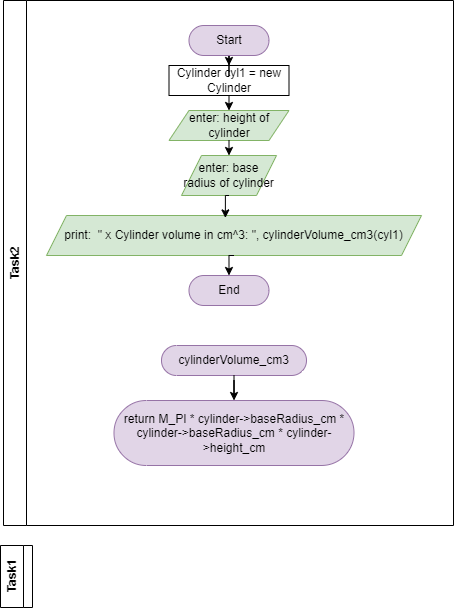

The diagram above was exported from draw.io. Its source (the exported page's mxGraphModel, read from the mxfile embedded in the PNG):
<mxGraphModel dx="419" dy="488" grid="0" gridSize="10" guides="1" tooltips="1" connect="1" arrows="1" fold="1" page="0" pageScale="1" pageWidth="827" pageHeight="1169" math="0" shadow="0">
  <root>
    <mxCell id="0" />
    <mxCell id="1" parent="0" />
    <mxCell id="sA46bLwoK3PUiYQQcyib-22" value="Task1" style="swimlane;horizontal=0;whiteSpace=wrap;html=1;" vertex="1" collapsed="1" parent="1">
      <mxGeometry x="410" y="690" width="32" height="62" as="geometry">
        <mxRectangle x="410" y="690" width="490" height="440" as="alternateBounds" />
      </mxGeometry>
    </mxCell>
    <mxCell id="sA46bLwoK3PUiYQQcyib-1" value="Start" style="html=1;dashed=0;whiteSpace=wrap;shape=mxgraph.dfd.start;fillColor=#e1d5e7;strokeColor=#9673a6;" vertex="1" parent="sA46bLwoK3PUiYQQcyib-22">
      <mxGeometry x="265" y="10" width="80" height="30" as="geometry" />
    </mxCell>
    <mxCell id="sA46bLwoK3PUiYQQcyib-2" value="End" style="html=1;dashed=0;whiteSpace=wrap;shape=mxgraph.dfd.start;fillColor=#e1d5e7;strokeColor=#9673a6;" vertex="1" parent="sA46bLwoK3PUiYQQcyib-22">
      <mxGeometry x="265" y="390" width="80" height="30" as="geometry" />
    </mxCell>
    <mxCell id="sA46bLwoK3PUiYQQcyib-3" value="function" style="html=1;dashed=0;whiteSpace=wrap;shape=mxgraph.dfd.start;fillColor=#e1d5e7;strokeColor=#9673a6;" vertex="1" parent="sA46bLwoK3PUiYQQcyib-22">
      <mxGeometry x="65" y="10" width="80" height="30" as="geometry" />
    </mxCell>
    <mxCell id="sA46bLwoK3PUiYQQcyib-4" value="return&amp;nbsp;&amp;nbsp;pow(x, 5) + (pow(x, 4) / tan(x)) + 1;" style="html=1;dashed=0;whiteSpace=wrap;shape=mxgraph.dfd.start;fillColor=#e1d5e7;strokeColor=#9673a6;" vertex="1" parent="sA46bLwoK3PUiYQQcyib-22">
      <mxGeometry x="30" y="60" width="150" height="30" as="geometry" />
    </mxCell>
    <mxCell id="sA46bLwoK3PUiYQQcyib-10" style="edgeStyle=orthogonalEdgeStyle;rounded=0;orthogonalLoop=1;jettySize=auto;html=1;exitX=0.5;exitY=0.5;exitDx=0;exitDy=15;exitPerimeter=0;" edge="1" parent="sA46bLwoK3PUiYQQcyib-22" source="sA46bLwoK3PUiYQQcyib-3" target="sA46bLwoK3PUiYQQcyib-4">
      <mxGeometry relative="1" as="geometry" />
    </mxCell>
    <mxCell id="sA46bLwoK3PUiYQQcyib-5" value="enter: x" style="shape=parallelogram;perimeter=parallelogramPerimeter;whiteSpace=wrap;html=1;fixedSize=1;fillColor=#d5e8d4;strokeColor=#82b366;" vertex="1" parent="sA46bLwoK3PUiYQQcyib-22">
      <mxGeometry x="245" y="60" width="120" height="30" as="geometry" />
    </mxCell>
    <mxCell id="sA46bLwoK3PUiYQQcyib-12" style="edgeStyle=orthogonalEdgeStyle;rounded=0;orthogonalLoop=1;jettySize=auto;html=1;exitX=0.5;exitY=0.5;exitDx=0;exitDy=15;exitPerimeter=0;entryX=0.5;entryY=0;entryDx=0;entryDy=0;" edge="1" parent="sA46bLwoK3PUiYQQcyib-22" source="sA46bLwoK3PUiYQQcyib-1" target="sA46bLwoK3PUiYQQcyib-5">
      <mxGeometry relative="1" as="geometry" />
    </mxCell>
    <mxCell id="sA46bLwoK3PUiYQQcyib-6" value="result = function(x)" style="rounded=0;whiteSpace=wrap;html=1;" vertex="1" parent="sA46bLwoK3PUiYQQcyib-22">
      <mxGeometry x="245" y="100" width="120" height="30" as="geometry" />
    </mxCell>
    <mxCell id="sA46bLwoK3PUiYQQcyib-13" style="edgeStyle=orthogonalEdgeStyle;rounded=0;orthogonalLoop=1;jettySize=auto;html=1;exitX=0.5;exitY=1;exitDx=0;exitDy=0;entryX=0.5;entryY=0;entryDx=0;entryDy=0;" edge="1" parent="sA46bLwoK3PUiYQQcyib-22" source="sA46bLwoK3PUiYQQcyib-5" target="sA46bLwoK3PUiYQQcyib-6">
      <mxGeometry relative="1" as="geometry" />
    </mxCell>
    <mxCell id="sA46bLwoK3PUiYQQcyib-7" value="isnan(result)" style="rhombus;whiteSpace=wrap;html=1;fillColor=#fff2cc;strokeColor=#d6b656;" vertex="1" parent="sA46bLwoK3PUiYQQcyib-22">
      <mxGeometry x="245" y="210" width="120" height="70" as="geometry" />
    </mxCell>
    <mxCell id="sA46bLwoK3PUiYQQcyib-21" style="edgeStyle=orthogonalEdgeStyle;rounded=0;orthogonalLoop=1;jettySize=auto;html=1;exitX=0.5;exitY=1;exitDx=0;exitDy=0;entryX=0.5;entryY=0.5;entryDx=0;entryDy=-15;entryPerimeter=0;" edge="1" parent="sA46bLwoK3PUiYQQcyib-22" source="sA46bLwoK3PUiYQQcyib-8" target="sA46bLwoK3PUiYQQcyib-2">
      <mxGeometry relative="1" as="geometry" />
    </mxCell>
    <mxCell id="sA46bLwoK3PUiYQQcyib-8" value="print:&amp;nbsp; &quot;Wrong x, try another value. is nan. &quot;" style="shape=parallelogram;perimeter=parallelogramPerimeter;whiteSpace=wrap;html=1;fixedSize=1;fillColor=#d5e8d4;strokeColor=#82b366;" vertex="1" parent="sA46bLwoK3PUiYQQcyib-22">
      <mxGeometry x="335" y="290" width="140" height="50" as="geometry" />
    </mxCell>
    <mxCell id="sA46bLwoK3PUiYQQcyib-16" style="edgeStyle=orthogonalEdgeStyle;rounded=0;orthogonalLoop=1;jettySize=auto;html=1;exitX=1;exitY=0.5;exitDx=0;exitDy=0;" edge="1" parent="sA46bLwoK3PUiYQQcyib-22" source="sA46bLwoK3PUiYQQcyib-7" target="sA46bLwoK3PUiYQQcyib-8">
      <mxGeometry relative="1" as="geometry" />
    </mxCell>
    <mxCell id="sA46bLwoK3PUiYQQcyib-17" value="yes" style="edgeLabel;html=1;align=center;verticalAlign=middle;resizable=0;points=[];" vertex="1" connectable="0" parent="sA46bLwoK3PUiYQQcyib-16">
      <mxGeometry x="-0.0118" relative="1" as="geometry">
        <mxPoint as="offset" />
      </mxGeometry>
    </mxCell>
    <mxCell id="sA46bLwoK3PUiYQQcyib-20" style="edgeStyle=orthogonalEdgeStyle;rounded=0;orthogonalLoop=1;jettySize=auto;html=1;exitX=0.5;exitY=1;exitDx=0;exitDy=0;entryX=0.5;entryY=0.5;entryDx=0;entryDy=-15;entryPerimeter=0;" edge="1" parent="sA46bLwoK3PUiYQQcyib-22" source="sA46bLwoK3PUiYQQcyib-9" target="sA46bLwoK3PUiYQQcyib-2">
      <mxGeometry relative="1" as="geometry" />
    </mxCell>
    <mxCell id="sA46bLwoK3PUiYQQcyib-9" value="print:&amp;nbsp; result&amp;nbsp;" style="shape=parallelogram;perimeter=parallelogramPerimeter;whiteSpace=wrap;html=1;fixedSize=1;fillColor=#d5e8d4;strokeColor=#82b366;" vertex="1" parent="sA46bLwoK3PUiYQQcyib-22">
      <mxGeometry x="135" y="290" width="140" height="50" as="geometry" />
    </mxCell>
    <mxCell id="sA46bLwoK3PUiYQQcyib-18" style="edgeStyle=orthogonalEdgeStyle;rounded=0;orthogonalLoop=1;jettySize=auto;html=1;exitX=0;exitY=0.5;exitDx=0;exitDy=0;entryX=0.5;entryY=0;entryDx=0;entryDy=0;" edge="1" parent="sA46bLwoK3PUiYQQcyib-22" source="sA46bLwoK3PUiYQQcyib-7" target="sA46bLwoK3PUiYQQcyib-9">
      <mxGeometry relative="1" as="geometry" />
    </mxCell>
    <mxCell id="sA46bLwoK3PUiYQQcyib-19" value="No" style="edgeLabel;html=1;align=center;verticalAlign=middle;resizable=0;points=[];" vertex="1" connectable="0" parent="sA46bLwoK3PUiYQQcyib-18">
      <mxGeometry x="-0.2941" y="4" relative="1" as="geometry">
        <mxPoint as="offset" />
      </mxGeometry>
    </mxCell>
    <mxCell id="sA46bLwoK3PUiYQQcyib-15" style="edgeStyle=orthogonalEdgeStyle;rounded=0;orthogonalLoop=1;jettySize=auto;html=1;exitX=0.5;exitY=1;exitDx=0;exitDy=0;entryX=0.5;entryY=0;entryDx=0;entryDy=0;" edge="1" parent="sA46bLwoK3PUiYQQcyib-22" source="sA46bLwoK3PUiYQQcyib-11" target="sA46bLwoK3PUiYQQcyib-7">
      <mxGeometry relative="1" as="geometry" />
    </mxCell>
    <mxCell id="sA46bLwoK3PUiYQQcyib-11" value="print: &quot;- Result: &quot;" style="shape=parallelogram;perimeter=parallelogramPerimeter;whiteSpace=wrap;html=1;fixedSize=1;fillColor=#d5e8d4;strokeColor=#82b366;" vertex="1" parent="sA46bLwoK3PUiYQQcyib-22">
      <mxGeometry x="235" y="140" width="140" height="50" as="geometry" />
    </mxCell>
    <mxCell id="sA46bLwoK3PUiYQQcyib-14" style="edgeStyle=orthogonalEdgeStyle;rounded=0;orthogonalLoop=1;jettySize=auto;html=1;exitX=0.5;exitY=1;exitDx=0;exitDy=0;entryX=0.5;entryY=0;entryDx=0;entryDy=0;" edge="1" parent="sA46bLwoK3PUiYQQcyib-22" source="sA46bLwoK3PUiYQQcyib-6" target="sA46bLwoK3PUiYQQcyib-11">
      <mxGeometry relative="1" as="geometry" />
    </mxCell>
    <mxCell id="sA46bLwoK3PUiYQQcyib-23" value="Task2" style="swimlane;horizontal=0;whiteSpace=wrap;html=1;" vertex="1" parent="1">
      <mxGeometry x="413" y="145" width="450" height="525" as="geometry" />
    </mxCell>
    <mxCell id="sA46bLwoK3PUiYQQcyib-26" value="cylinderVolume_cm3" style="html=1;dashed=0;whiteSpace=wrap;shape=mxgraph.dfd.start;fillColor=#e1d5e7;strokeColor=#9673a6;" vertex="1" parent="sA46bLwoK3PUiYQQcyib-23">
      <mxGeometry x="158" y="345" width="145" height="30" as="geometry" />
    </mxCell>
    <mxCell id="sA46bLwoK3PUiYQQcyib-28" style="edgeStyle=orthogonalEdgeStyle;rounded=0;orthogonalLoop=1;jettySize=auto;html=1;exitX=0.5;exitY=0.5;exitDx=0;exitDy=15;exitPerimeter=0;" edge="1" parent="sA46bLwoK3PUiYQQcyib-23" source="sA46bLwoK3PUiYQQcyib-26" target="sA46bLwoK3PUiYQQcyib-27">
      <mxGeometry relative="1" as="geometry" />
    </mxCell>
    <mxCell id="sA46bLwoK3PUiYQQcyib-27" value="return&amp;nbsp;M_PI * cylinder-&amp;gt;baseRadius_cm * cylinder-&amp;gt;baseRadius_cm * cylinder-&amp;gt;height_cm" style="html=1;dashed=0;whiteSpace=wrap;shape=mxgraph.dfd.start;fillColor=#e1d5e7;strokeColor=#9673a6;" vertex="1" parent="sA46bLwoK3PUiYQQcyib-23">
      <mxGeometry x="110.5" y="400" width="240" height="65" as="geometry" />
    </mxCell>
    <mxCell id="sA46bLwoK3PUiYQQcyib-45" value="Cylinder cyl1 = new Cylinder" style="rounded=0;whiteSpace=wrap;html=1;" vertex="1" parent="sA46bLwoK3PUiYQQcyib-23">
      <mxGeometry x="165.5" y="65" width="120" height="30" as="geometry" />
    </mxCell>
    <mxCell id="sA46bLwoK3PUiYQQcyib-51" style="edgeStyle=orthogonalEdgeStyle;rounded=0;orthogonalLoop=1;jettySize=auto;html=1;exitX=0.5;exitY=0.5;exitDx=0;exitDy=15.000000000000002;exitPerimeter=0;" edge="1" parent="sA46bLwoK3PUiYQQcyib-23" source="sA46bLwoK3PUiYQQcyib-24" target="sA46bLwoK3PUiYQQcyib-45">
      <mxGeometry relative="1" as="geometry" />
    </mxCell>
    <mxCell id="sA46bLwoK3PUiYQQcyib-24" value="Start" style="html=1;dashed=0;whiteSpace=wrap;shape=mxgraph.dfd.start;fillColor=#e1d5e7;strokeColor=#9673a6;" vertex="1" parent="sA46bLwoK3PUiYQQcyib-23">
      <mxGeometry x="185.5" y="25" width="80" height="30" as="geometry" />
    </mxCell>
    <mxCell id="sA46bLwoK3PUiYQQcyib-29" value="enter: height of cylinder" style="shape=parallelogram;perimeter=parallelogramPerimeter;whiteSpace=wrap;html=1;fixedSize=1;fillColor=#d5e8d4;strokeColor=#82b366;" vertex="1" parent="sA46bLwoK3PUiYQQcyib-23">
      <mxGeometry x="165.5" y="110" width="120" height="30" as="geometry" />
    </mxCell>
    <mxCell id="sA46bLwoK3PUiYQQcyib-53" style="edgeStyle=orthogonalEdgeStyle;rounded=0;orthogonalLoop=1;jettySize=auto;html=1;exitX=0.5;exitY=1;exitDx=0;exitDy=0;entryX=0.5;entryY=0;entryDx=0;entryDy=0;" edge="1" parent="sA46bLwoK3PUiYQQcyib-23" source="sA46bLwoK3PUiYQQcyib-45" target="sA46bLwoK3PUiYQQcyib-29">
      <mxGeometry relative="1" as="geometry" />
    </mxCell>
    <mxCell id="sA46bLwoK3PUiYQQcyib-47" value="enter: base radius of cylinder" style="shape=parallelogram;perimeter=parallelogramPerimeter;whiteSpace=wrap;html=1;fixedSize=1;fillColor=#d5e8d4;strokeColor=#82b366;" vertex="1" parent="sA46bLwoK3PUiYQQcyib-23">
      <mxGeometry x="178" y="155" width="95" height="40" as="geometry" />
    </mxCell>
    <mxCell id="sA46bLwoK3PUiYQQcyib-54" style="edgeStyle=orthogonalEdgeStyle;rounded=0;orthogonalLoop=1;jettySize=auto;html=1;exitX=0.5;exitY=1;exitDx=0;exitDy=0;entryX=0.5;entryY=0;entryDx=0;entryDy=0;" edge="1" parent="sA46bLwoK3PUiYQQcyib-23" source="sA46bLwoK3PUiYQQcyib-29" target="sA46bLwoK3PUiYQQcyib-47">
      <mxGeometry relative="1" as="geometry" />
    </mxCell>
    <mxCell id="sA46bLwoK3PUiYQQcyib-49" value="print:&amp;nbsp;&amp;nbsp;&quot; x Cylinder volume in cm^3: &quot;,&amp;nbsp;cylinderVolume_cm3(cyl1)" style="shape=parallelogram;perimeter=parallelogramPerimeter;whiteSpace=wrap;html=1;fixedSize=1;fillColor=#d5e8d4;strokeColor=#82b366;" vertex="1" parent="sA46bLwoK3PUiYQQcyib-23">
      <mxGeometry x="43" y="215" width="375" height="40" as="geometry" />
    </mxCell>
    <mxCell id="sA46bLwoK3PUiYQQcyib-56" style="edgeStyle=orthogonalEdgeStyle;rounded=0;orthogonalLoop=1;jettySize=auto;html=1;exitX=0.5;exitY=1;exitDx=0;exitDy=0;entryX=0.477;entryY=0.06;entryDx=0;entryDy=0;entryPerimeter=0;" edge="1" parent="sA46bLwoK3PUiYQQcyib-23" source="sA46bLwoK3PUiYQQcyib-47" target="sA46bLwoK3PUiYQQcyib-49">
      <mxGeometry relative="1" as="geometry" />
    </mxCell>
    <mxCell id="sA46bLwoK3PUiYQQcyib-50" value="End" style="html=1;dashed=0;whiteSpace=wrap;shape=mxgraph.dfd.start;fillColor=#e1d5e7;strokeColor=#9673a6;" vertex="1" parent="sA46bLwoK3PUiYQQcyib-23">
      <mxGeometry x="185.5" y="275" width="80" height="30" as="geometry" />
    </mxCell>
    <mxCell id="sA46bLwoK3PUiYQQcyib-57" style="edgeStyle=orthogonalEdgeStyle;rounded=0;orthogonalLoop=1;jettySize=auto;html=1;exitX=0.5;exitY=1;exitDx=0;exitDy=0;entryX=0.5;entryY=0.5;entryDx=0;entryDy=-15.000000000000002;entryPerimeter=0;" edge="1" parent="sA46bLwoK3PUiYQQcyib-23" source="sA46bLwoK3PUiYQQcyib-49" target="sA46bLwoK3PUiYQQcyib-50">
      <mxGeometry relative="1" as="geometry" />
    </mxCell>
  </root>
</mxGraphModel>